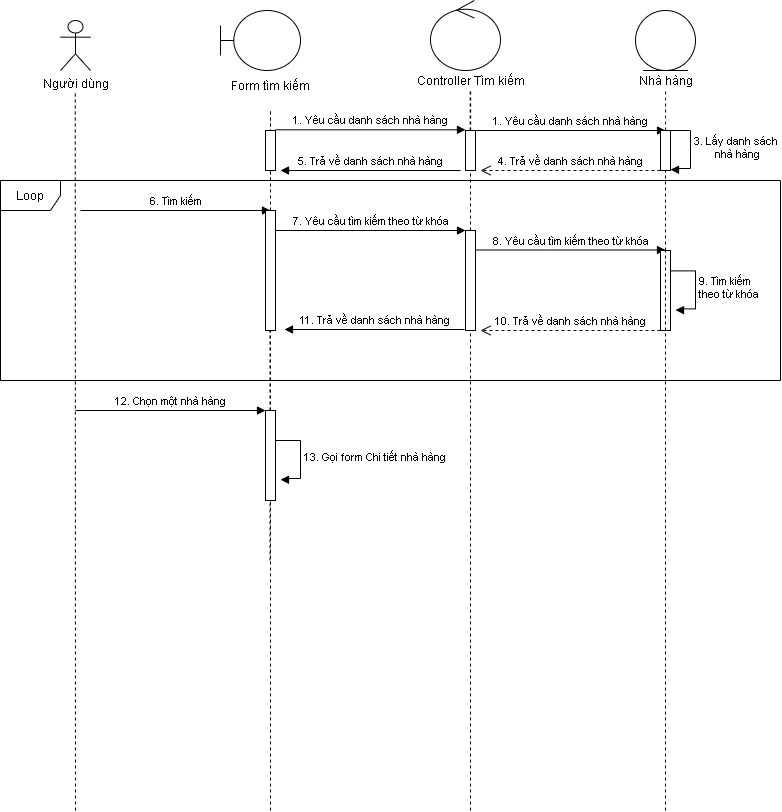

The diagram above was exported from draw.io. Its source (the exported page's mxGraphModel, read from the mxfile embedded in the PNG):
<mxGraphModel dx="868" dy="432" grid="1" gridSize="10" guides="1" tooltips="1" connect="1" arrows="1" fold="1" page="1" pageScale="1" pageWidth="827" pageHeight="1169" math="0" shadow="0">
  <root>
    <mxCell id="0" />
    <mxCell id="1" parent="0" />
    <mxCell id="BLSrb9G37znePenXcmxy-1" value="Người dùng" style="shape=umlActor;verticalLabelPosition=bottom;verticalAlign=top;html=1;" parent="1" vertex="1">
      <mxGeometry x="100" y="50" width="30" height="50" as="geometry" />
    </mxCell>
    <mxCell id="BLSrb9G37znePenXcmxy-2" value="" style="shape=umlBoundary;whiteSpace=wrap;html=1;" parent="1" vertex="1">
      <mxGeometry x="260" y="40" width="80" height="60" as="geometry" />
    </mxCell>
    <mxCell id="BLSrb9G37znePenXcmxy-3" value="" style="ellipse;shape=umlControl;whiteSpace=wrap;html=1;" parent="1" vertex="1">
      <mxGeometry x="470" y="30" width="70" height="70" as="geometry" />
    </mxCell>
    <mxCell id="BLSrb9G37znePenXcmxy-4" value="Form tìm kiếm" style="text;html=1;align=center;verticalAlign=middle;resizable=0;points=[];autosize=1;" parent="1" vertex="1">
      <mxGeometry x="265" y="105" width="90" height="20" as="geometry" />
    </mxCell>
    <mxCell id="BLSrb9G37znePenXcmxy-5" value="Controller Tìm kiếm" style="text;html=1;align=center;verticalAlign=middle;resizable=0;points=[];autosize=1;" parent="1" vertex="1">
      <mxGeometry x="450" y="100" width="120" height="20" as="geometry" />
    </mxCell>
    <mxCell id="BLSrb9G37znePenXcmxy-6" value="" style="endArrow=none;dashed=1;html=1;" parent="1" edge="1">
      <mxGeometry width="50" height="50" relative="1" as="geometry">
        <mxPoint x="115" y="840" as="sourcePoint" />
        <mxPoint x="114.75999999999999" y="120" as="targetPoint" />
      </mxGeometry>
    </mxCell>
    <mxCell id="BLSrb9G37znePenXcmxy-7" value="" style="endArrow=none;dashed=1;html=1;" parent="1" source="BLSrb9G37znePenXcmxy-38" edge="1">
      <mxGeometry width="50" height="50" relative="1" as="geometry">
        <mxPoint x="309.5" y="590" as="sourcePoint" />
        <mxPoint x="310" y="140" as="targetPoint" />
      </mxGeometry>
    </mxCell>
    <mxCell id="BLSrb9G37znePenXcmxy-8" value="6. Tìm kiếm" style="html=1;verticalAlign=bottom;endArrow=block;" parent="1" edge="1">
      <mxGeometry width="80" relative="1" as="geometry">
        <mxPoint x="120" y="240" as="sourcePoint" />
        <mxPoint x="310" y="240" as="targetPoint" />
      </mxGeometry>
    </mxCell>
    <mxCell id="BLSrb9G37znePenXcmxy-9" value="" style="endArrow=none;dashed=1;html=1;" parent="1" source="BLSrb9G37znePenXcmxy-16" edge="1">
      <mxGeometry width="50" height="50" relative="1" as="geometry">
        <mxPoint x="509.67" y="590" as="sourcePoint" />
        <mxPoint x="509.6700000000001" y="120" as="targetPoint" />
      </mxGeometry>
    </mxCell>
    <mxCell id="BLSrb9G37znePenXcmxy-10" value="" style="endArrow=none;dashed=1;html=1;" parent="1" source="BLSrb9G37znePenXcmxy-16" edge="1">
      <mxGeometry width="50" height="50" relative="1" as="geometry">
        <mxPoint x="520" y="1080" as="sourcePoint" />
        <mxPoint x="510.1700000000001" y="120" as="targetPoint" />
      </mxGeometry>
    </mxCell>
    <mxCell id="BLSrb9G37znePenXcmxy-11" value="" style="endArrow=none;dashed=1;html=1;" parent="1" edge="1">
      <mxGeometry width="50" height="50" relative="1" as="geometry">
        <mxPoint x="310" y="210" as="sourcePoint" />
        <mxPoint x="310" y="140" as="targetPoint" />
      </mxGeometry>
    </mxCell>
    <mxCell id="BLSrb9G37znePenXcmxy-12" value="" style="ellipse;shape=umlEntity;whiteSpace=wrap;html=1;" parent="1" vertex="1">
      <mxGeometry x="675" y="40" width="60" height="60" as="geometry" />
    </mxCell>
    <mxCell id="BLSrb9G37znePenXcmxy-13" value="Nhà hàng" style="text;html=1;align=center;verticalAlign=middle;resizable=0;points=[];autosize=1;" parent="1" vertex="1">
      <mxGeometry x="670" y="100" width="70" height="20" as="geometry" />
    </mxCell>
    <mxCell id="BLSrb9G37znePenXcmxy-14" value="" style="endArrow=none;dashed=1;html=1;" parent="1" edge="1">
      <mxGeometry width="50" height="50" relative="1" as="geometry">
        <mxPoint x="705.0900000000001" y="160" as="sourcePoint" />
        <mxPoint x="705.0900000000001" y="120" as="targetPoint" />
      </mxGeometry>
    </mxCell>
    <mxCell id="BLSrb9G37znePenXcmxy-15" value="1. Yêu cầu danh sách nhà hàng" style="html=1;verticalAlign=bottom;endArrow=block;" parent="1" edge="1">
      <mxGeometry width="80" relative="1" as="geometry">
        <mxPoint x="515" y="160" as="sourcePoint" />
        <mxPoint x="705" y="160" as="targetPoint" />
      </mxGeometry>
    </mxCell>
    <mxCell id="BLSrb9G37znePenXcmxy-16" value="" style="html=1;points=[];perimeter=orthogonalPerimeter;" parent="1" vertex="1">
      <mxGeometry x="505" y="160" width="10" height="40" as="geometry" />
    </mxCell>
    <mxCell id="BLSrb9G37znePenXcmxy-17" value="" style="endArrow=none;dashed=1;html=1;" parent="1" source="BLSrb9G37znePenXcmxy-41" target="BLSrb9G37znePenXcmxy-16" edge="1">
      <mxGeometry width="50" height="50" relative="1" as="geometry">
        <mxPoint x="510" y="840" as="sourcePoint" />
        <mxPoint x="509.6700000000001" y="120" as="targetPoint" />
      </mxGeometry>
    </mxCell>
    <mxCell id="BLSrb9G37znePenXcmxy-18" value="" style="endArrow=none;dashed=1;html=1;" parent="1" source="BLSrb9G37znePenXcmxy-44" edge="1">
      <mxGeometry width="50" height="50" relative="1" as="geometry">
        <mxPoint x="705" y="840" as="sourcePoint" />
        <mxPoint x="705" y="200" as="targetPoint" />
        <Array as="points" />
      </mxGeometry>
    </mxCell>
    <mxCell id="BLSrb9G37znePenXcmxy-19" value="" style="endArrow=none;dashed=1;html=1;" parent="1" source="BLSrb9G37znePenXcmxy-50" edge="1">
      <mxGeometry width="50" height="50" relative="1" as="geometry">
        <mxPoint x="310" y="840" as="sourcePoint" />
        <mxPoint x="310" y="280" as="targetPoint" />
      </mxGeometry>
    </mxCell>
    <mxCell id="BLSrb9G37znePenXcmxy-20" value="" style="html=1;points=[];perimeter=orthogonalPerimeter;" parent="1" vertex="1">
      <mxGeometry x="305" y="160" width="10" height="40" as="geometry" />
    </mxCell>
    <mxCell id="BLSrb9G37znePenXcmxy-21" value="1. Yêu cầu danh sách nhà hàng" style="html=1;verticalAlign=bottom;endArrow=block;" parent="1" edge="1">
      <mxGeometry width="80" relative="1" as="geometry">
        <mxPoint x="315" y="159.30999999999995" as="sourcePoint" />
        <mxPoint x="505" y="159.30999999999995" as="targetPoint" />
      </mxGeometry>
    </mxCell>
    <mxCell id="BLSrb9G37znePenXcmxy-22" value="" style="html=1;points=[];perimeter=orthogonalPerimeter;" parent="1" vertex="1">
      <mxGeometry x="700" y="160" width="10" height="40" as="geometry" />
    </mxCell>
    <mxCell id="BLSrb9G37znePenXcmxy-23" value="3. Lấy danh sách &lt;br&gt;&lt;div style=&quot;text-align: center&quot;&gt;nhà hàng&lt;/div&gt;" style="edgeStyle=orthogonalEdgeStyle;html=1;align=left;spacingLeft=2;endArrow=block;rounded=0;entryX=1.003;entryY=0.979;entryDx=0;entryDy=0;entryPerimeter=0;" parent="1" target="BLSrb9G37znePenXcmxy-22" edge="1">
      <mxGeometry relative="1" as="geometry">
        <mxPoint x="705" y="160" as="sourcePoint" />
        <Array as="points">
          <mxPoint x="730" y="160" />
          <mxPoint x="730" y="198" />
          <mxPoint x="714" y="198" />
          <mxPoint x="710" y="199" />
        </Array>
        <mxPoint x="714" y="198" as="targetPoint" />
      </mxGeometry>
    </mxCell>
    <mxCell id="BLSrb9G37znePenXcmxy-24" value="4. Trả về danh sách nhà hàng" style="html=1;verticalAlign=bottom;endArrow=open;dashed=1;endSize=8;" parent="1" edge="1">
      <mxGeometry relative="1" as="geometry">
        <mxPoint x="700" y="200" as="sourcePoint" />
        <mxPoint x="520" y="200" as="targetPoint" />
      </mxGeometry>
    </mxCell>
    <mxCell id="BLSrb9G37znePenXcmxy-25" value="5. Trả về danh sách nhà hàng" style="html=1;verticalAlign=bottom;endArrow=block;" parent="1" edge="1">
      <mxGeometry width="80" relative="1" as="geometry">
        <mxPoint x="500" y="200" as="sourcePoint" />
        <mxPoint x="320" y="200" as="targetPoint" />
      </mxGeometry>
    </mxCell>
    <mxCell id="BLSrb9G37znePenXcmxy-38" value="" style="html=1;points=[];perimeter=orthogonalPerimeter;" parent="1" vertex="1">
      <mxGeometry x="305" y="240" width="10" height="120" as="geometry" />
    </mxCell>
    <mxCell id="BLSrb9G37znePenXcmxy-39" value="" style="endArrow=none;dashed=1;html=1;" parent="1" target="BLSrb9G37znePenXcmxy-38" edge="1">
      <mxGeometry width="50" height="50" relative="1" as="geometry">
        <mxPoint x="309.5" y="590" as="sourcePoint" />
        <mxPoint x="310" y="140" as="targetPoint" />
      </mxGeometry>
    </mxCell>
    <mxCell id="BLSrb9G37znePenXcmxy-40" value="7. Yêu cầu tìm kiếm theo từ khóa" style="html=1;verticalAlign=bottom;endArrow=block;" parent="1" edge="1">
      <mxGeometry width="80" relative="1" as="geometry">
        <mxPoint x="315" y="259.99999999999994" as="sourcePoint" />
        <mxPoint x="505" y="259.99999999999994" as="targetPoint" />
      </mxGeometry>
    </mxCell>
    <mxCell id="BLSrb9G37znePenXcmxy-41" value="" style="html=1;points=[];perimeter=orthogonalPerimeter;" parent="1" vertex="1">
      <mxGeometry x="505" y="260" width="10" height="100" as="geometry" />
    </mxCell>
    <mxCell id="BLSrb9G37znePenXcmxy-42" value="" style="endArrow=none;dashed=1;html=1;" parent="1" target="BLSrb9G37znePenXcmxy-41" edge="1">
      <mxGeometry width="50" height="50" relative="1" as="geometry">
        <mxPoint x="510" y="840" as="sourcePoint" />
        <mxPoint x="510" y="200" as="targetPoint" />
      </mxGeometry>
    </mxCell>
    <mxCell id="BLSrb9G37znePenXcmxy-43" value="8. Yêu cầu tìm kiếm theo từ khóa" style="html=1;verticalAlign=bottom;endArrow=block;" parent="1" edge="1">
      <mxGeometry width="80" relative="1" as="geometry">
        <mxPoint x="515" y="279.5" as="sourcePoint" />
        <mxPoint x="705" y="279.5" as="targetPoint" />
      </mxGeometry>
    </mxCell>
    <mxCell id="BLSrb9G37znePenXcmxy-44" value="" style="html=1;points=[];perimeter=orthogonalPerimeter;" parent="1" vertex="1">
      <mxGeometry x="700" y="280" width="10" height="80" as="geometry" />
    </mxCell>
    <mxCell id="BLSrb9G37znePenXcmxy-45" value="" style="endArrow=none;dashed=1;html=1;" parent="1" target="BLSrb9G37znePenXcmxy-44" edge="1">
      <mxGeometry width="50" height="50" relative="1" as="geometry">
        <mxPoint x="705" y="840" as="sourcePoint" />
        <mxPoint x="705" y="200" as="targetPoint" />
        <Array as="points">
          <mxPoint x="705" y="300" />
        </Array>
      </mxGeometry>
    </mxCell>
    <mxCell id="BLSrb9G37znePenXcmxy-46" value="9. Tìm kiếm &lt;br&gt;theo từ khóa" style="edgeStyle=orthogonalEdgeStyle;html=1;align=left;spacingLeft=2;endArrow=block;rounded=0;entryX=1.003;entryY=0.979;entryDx=0;entryDy=0;entryPerimeter=0;" parent="1" edge="1">
      <mxGeometry relative="1" as="geometry">
        <mxPoint x="710" y="300.4" as="sourcePoint" />
        <Array as="points">
          <mxPoint x="735" y="300.4" />
          <mxPoint x="735" y="338.4" />
          <mxPoint x="719" y="338.4" />
          <mxPoint x="715" y="339.4" />
        </Array>
        <mxPoint x="715.03" y="339.55999999999995" as="targetPoint" />
      </mxGeometry>
    </mxCell>
    <mxCell id="BLSrb9G37znePenXcmxy-47" value="10. Trả về danh sách nhà hàng" style="html=1;verticalAlign=bottom;endArrow=open;dashed=1;endSize=8;" parent="1" edge="1">
      <mxGeometry relative="1" as="geometry">
        <mxPoint x="700" y="360" as="sourcePoint" />
        <mxPoint x="520" y="360" as="targetPoint" />
      </mxGeometry>
    </mxCell>
    <mxCell id="BLSrb9G37znePenXcmxy-48" value="11. Trả về danh sách nhà hàng" style="html=1;verticalAlign=bottom;endArrow=block;" parent="1" edge="1">
      <mxGeometry width="80" relative="1" as="geometry">
        <mxPoint x="504" y="359" as="sourcePoint" />
        <mxPoint x="324" y="359" as="targetPoint" />
      </mxGeometry>
    </mxCell>
    <mxCell id="BLSrb9G37znePenXcmxy-49" value="12. Chọn một nhà hàng" style="html=1;verticalAlign=bottom;endArrow=block;" parent="1" edge="1">
      <mxGeometry width="80" relative="1" as="geometry">
        <mxPoint x="115" y="440" as="sourcePoint" />
        <mxPoint x="305" y="440" as="targetPoint" />
      </mxGeometry>
    </mxCell>
    <mxCell id="BLSrb9G37znePenXcmxy-50" value="" style="html=1;points=[];perimeter=orthogonalPerimeter;" parent="1" vertex="1">
      <mxGeometry x="305" y="440" width="10" height="90" as="geometry" />
    </mxCell>
    <mxCell id="BLSrb9G37znePenXcmxy-51" value="" style="endArrow=none;dashed=1;html=1;" parent="1" target="BLSrb9G37znePenXcmxy-50" edge="1">
      <mxGeometry width="50" height="50" relative="1" as="geometry">
        <mxPoint x="310" y="840" as="sourcePoint" />
        <mxPoint x="310" y="280" as="targetPoint" />
      </mxGeometry>
    </mxCell>
    <mxCell id="BLSrb9G37znePenXcmxy-52" value="13. Gọi form Chi tiết nhà hàng" style="edgeStyle=orthogonalEdgeStyle;html=1;align=left;spacingLeft=2;endArrow=block;rounded=0;entryX=1.003;entryY=0.979;entryDx=0;entryDy=0;entryPerimeter=0;" parent="1" edge="1">
      <mxGeometry relative="1" as="geometry">
        <mxPoint x="315" y="470" as="sourcePoint" />
        <Array as="points">
          <mxPoint x="340" y="470" />
          <mxPoint x="340" y="508" />
          <mxPoint x="324" y="508" />
          <mxPoint x="320" y="509" />
        </Array>
        <mxPoint x="320.03" y="509.15999999999997" as="targetPoint" />
      </mxGeometry>
    </mxCell>
    <mxCell id="BLSrb9G37znePenXcmxy-53" value="Loop" style="shape=umlFrame;whiteSpace=wrap;html=1;" parent="1" vertex="1">
      <mxGeometry x="40" y="210" width="780" height="200" as="geometry" />
    </mxCell>
  </root>
</mxGraphModel>